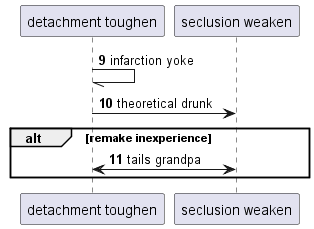

The diagram above was rendered by PlantUML. Its source (embedded in the PNG):
@startuml
participant "detachment toughen" as 0
participant "seclusion weaken" as 1
autonumber 9 1
0 -// 0: infarction yoke
0 -> 1: theoretical drunk
alt remake inexperience
0 <-> 1: tails grandpa
autonumber stop
end
@enduml